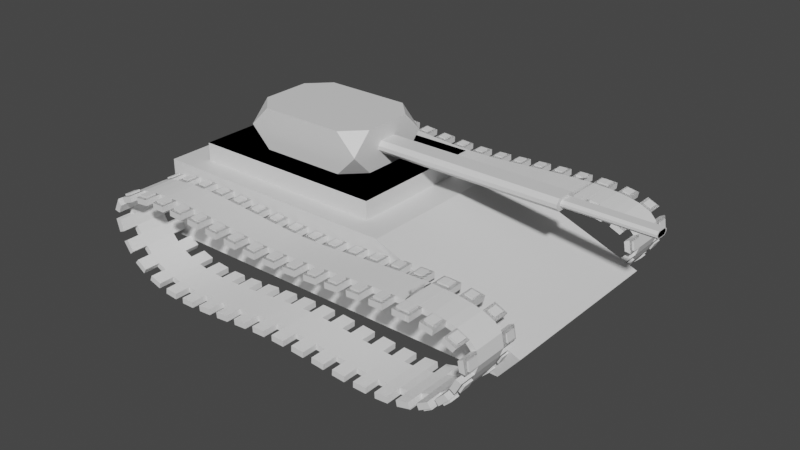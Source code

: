 # Source: tank.blend  (saved by Blender 3.5.10; exported with 4.5.12 LTS)
import bpy
from mathutils import Matrix  # noqa: F401  (used for matrix-valued properties, if any)

bpy.ops.wm.read_factory_settings(use_empty=True)
scene = bpy.context.scene
scene.name = 'Scene'

# ---- collections
col_collection = bpy.data.collections.new('Collection'); scene.collection.children.link(col_collection)

# ---- materials (node trees are filled in below, after node groups)
mat_material = bpy.data.materials.new('Material')
mat_material.alpha_threshold = 0.0
mat_material.use_transparent_shadow = False
mat_material.roughness = 0.5
mat_material.line_color = (0.0, 0.0, 0.0, 1.0)

# ---- material node trees
mat_material.use_nodes = True; mat_material.node_tree.nodes.clear()
_N = mat_material.node_tree.nodes; _L = mat_material.node_tree.links
n0 = _N.new('ShaderNodeOutputMaterial'); n0.name = 'Material Output'; n0.location = (300, 300)
n1 = _N.new('ShaderNodeBsdfPrincipled'); n1.name = 'Principled BSDF'; n1.location = (10, 300)
n1.distribution = 'GGX'
n1.subsurface_method = 'RANDOM_WALK_SKIN'
n1.inputs[3].default_value = 1.45
n1.inputs[27].default_value = (0.0, 0.0, 0.0, 1.0)
n1.inputs[28].default_value = 1.0
_L.new(n1.outputs[0], n0.inputs[0])
n0.is_active_output = True

# ---- world
world_world = bpy.data.worlds.new('World'); scene.world = world_world
world_world.use_nodes = True; world_world.node_tree.nodes.clear()
_N = world_world.node_tree.nodes; _L = world_world.node_tree.links
n0 = _N.new('ShaderNodeOutputWorld'); n0.name = 'World Output'; n0.location = (300, 300)
n1 = _N.new('ShaderNodeBackground'); n1.name = 'Background'; n1.location = (10, 300)
n1.inputs[0].default_value = (0.05088, 0.05088, 0.05088, 1.0)
_L.new(n1.outputs[0], n0.inputs[0])
n0.is_active_output = True
world_world.color = (0.05088, 0.05088, 0.05088)
world_world.use_sun_shadow = False
world_world.sun_shadow_jitter_overblur = 0.0

# ---- meshes
me_cube = bpy.data.meshes.new('Cube')
me_cube.from_pydata([(3.17, 2.247, 1.0), (3.17, 2.247, -1.0), (3.17, -2.247, 1.0), (3.17, -2.247, -1.0), (-3.17, 2.247, 1.0), (-3.17, 2.247, -1.0), (-3.17, -2.247, 1.0), (-3.17, -2.247, -1.0), (6.865, 2.131, -0.3093), (6.296, 2.247, -1.0), (6.865, -2.362, -0.3093), (6.296, -2.247, -1.0), (-2.457, -1.741, 1.0), (-2.457, 1.741, 1.0), (2.457, -1.741, 1.0), (2.457, 1.741, 1.0), (-2.457, 1.741, 1.448), (2.457, 1.741, 1.448), (-2.457, -1.741, 1.448), (2.457, -1.741, 1.448), (-2.457, 1.741, 1.448), (2.457, 1.741, 1.448), (-2.457, -1.741, 1.448), (2.457, -1.741, 1.448), (-2.457, 1.741, 1.448), (2.457, 1.741, 1.448), (-2.457, -1.741, 1.448), (2.457, -1.741, 1.448), (8.326, -0.1032, 2.024), (8.326, 0.1032, 2.024), (8.326, 0.1499, 1.977), (8.326, 0.1499, 1.934), (8.326, 0.1032, 1.888), (8.326, -0.1032, 1.888), (8.326, -0.1499, 1.934), (8.326, -0.1499, 1.977), (1.575, 0.3172, 1.91), (1.575, 0.2183, 1.811), (1.575, -0.3172, 1.91), (1.575, -0.2183, 1.811), (1.575, 0.3172, 2.001), (1.575, 0.2183, 2.1), (1.575, -0.3172, 2.001), (1.575, -0.2183, 2.1), (6.2, -0.3172, 2.001), (6.2, -0.3172, 1.91), (6.2, -0.2183, 1.811), (6.2, 0.2183, 1.811), (6.2, 0.3172, 1.91), (6.2, 0.3172, 2.001), (6.2, 0.2183, 2.1), (6.2, -0.2183, 2.1), (6.2, -0.1847, 1.982), (6.2, -0.1847, 1.929), (6.2, -0.1271, 1.872), (6.2, 0.1271, 1.872), (6.2, 0.1847, 1.929), (6.2, 0.1847, 1.982), (6.2, 0.1271, 2.04), (6.2, -0.1271, 2.04), (8.326, -0.1847, 1.982), (8.326, -0.1847, 1.929), (8.326, -0.1271, 1.872), (8.326, 0.1271, 1.872), (8.326, 0.1847, 1.929), (8.326, 0.1847, 1.982), (8.326, 0.1271, 2.04), (8.326, -0.1271, 2.04), (-1.073, 1.116, 1.448), (-1.575, 0.6141, 1.448), (-1.575, 1.116, 1.95), (1.575, 1.116, 1.95), (1.575, 0.6141, 1.448), (1.073, 1.116, 1.448), (-1.575, -0.6141, 1.448), (-1.073, -1.116, 1.448), (-1.575, -1.116, 1.95), (1.575, -1.116, 1.95), (1.073, -1.116, 1.448), (1.575, -0.6141, 1.448), (-1.575, 1.116, 1.962), (-1.575, 0.6141, 2.464), (-1.073, 1.116, 2.464), (1.073, 1.116, 2.464), (1.575, 0.6141, 2.464), (1.575, 1.116, 1.962), (-1.575, -1.116, 1.962), (-1.073, -1.116, 2.464), (-1.575, -0.6141, 2.464), (1.575, -0.6141, 2.464), (1.073, -1.116, 2.464), (1.575, -1.116, 1.962), (8.326, 0.1032, 2.024), (8.326, -0.1032, 2.024), (8.326, 0.1032, 1.888), (8.326, 0.1499, 1.934), (8.326, -0.1032, 1.888), (8.326, -0.1499, 1.934), (8.326, -0.1499, 1.977), (8.326, 0.1499, 1.977), (8.326, -0.1499, 1.934), (8.326, -0.1032, 1.888), (8.326, 0.1032, 1.888), (8.326, 0.1032, 2.024), (8.326, -0.1032, 2.024), (8.326, 0.1499, 1.934), (8.326, -0.1499, 1.977), (8.326, 0.1499, 1.977), (8.077, -0.1499, 1.934), (8.077, -0.1032, 1.888), (8.077, 0.1032, 1.888), (8.077, 0.1032, 2.024), (8.077, -0.1032, 2.024), (8.077, 0.1499, 1.934), (8.077, -0.1499, 1.977), (8.077, 0.1499, 1.977), (0.0, 1.0, 0.0), (-0.06279, 0.998, 0.0), (-0.1253, 0.9921, 0.0), (-0.1874, 0.9823, 0.0), (-0.2487, 0.9686, 0.0), (-0.309, 0.9511, 0.0), (-0.3681, 0.9298, 0.0), (-0.4258, 0.9048, 0.0), (-0.4818, 0.8763, 0.0), (-0.5358, 0.8443, 0.0), (-0.5878, 0.809, 0.0), (-0.6374, 0.7705, 0.0), (-0.6845, 0.729, 0.0), (-0.729, 0.6845, 0.0), (-0.7705, 0.6374, 0.0), (-0.809, 0.5878, 0.0), (-0.8443, 0.5358, 0.0), (-0.8763, 0.4818, 0.0), (-0.9048, 0.4258, 0.0), (-0.9298, 0.3681, 0.0), (-0.9511, 0.309, 0.0), (-0.9686, 0.2487, 0.0), (-0.9823, 0.1874, 0.0), (-0.9921, 0.1253, 0.0), (-0.998, 0.06279, 0.0), (-1.0, 0.0, 0.0), (-0.998, -0.06279, 0.0), (-0.9921, -0.1253, 0.0), (-0.9823, -0.1874, 0.0), (-0.9686, -0.2487, 0.0), (-0.9511, -0.309, 0.0), (-0.9298, -0.3681, 0.0), (-0.9048, -0.4258, 0.0), (-0.8763, -0.4818, 0.0), (-0.8443, -0.5358, 0.0), (-0.809, -0.5878, 0.0), (-0.7705, -0.6374, 0.0), (-0.729, -0.6845, 0.0), (-0.6845, -0.729, 0.0), (-0.6374, -0.7705, 0.0), (-0.5878, -0.809, 0.0), (-0.5358, -0.8443, 0.0), (-0.4818, -0.8763, 0.0), (-0.4258, -0.9048, 0.0), (-0.3681, -0.9298, 0.0), (-0.309, -0.9511, 0.0), (-0.2487, -0.9686, 0.0), (-0.1874, -0.9823, 0.0), (-0.1253, -0.9921, 0.0), (-0.06279, -0.998, 0.0), (0.0, -1.0, 0.0), (0.06279, -0.998, 0.0), (0.1253, -0.9921, 0.0), (0.1874, -0.9823, 0.0), (0.2487, -0.9686, 0.0), (0.309, -0.9511, 0.0), (0.3681, -0.9298, 0.0), (0.4258, -0.9048, 0.0), (0.4818, -0.8763, 0.0), (0.5358, -0.8443, 0.0), (0.5878, -0.809, 0.0), (0.6374, -0.7705, 0.0), (0.6845, -0.729, 0.0), (0.729, -0.6845, 0.0), (0.7705, -0.6374, 0.0), (0.809, -0.5878, 0.0), (0.8443, -0.5358, 0.0), (0.8763, -0.4818, 0.0), (0.9048, -0.4258, 0.0), (0.9298, -0.3681, 0.0), (0.9511, -0.309, 0.0), (0.9686, -0.2487, 0.0), (0.9823, -0.1874, 0.0), (0.9921, -0.1253, 0.0), (0.998, -0.06279, 0.0), (1.0, 0.0, 0.0), (0.998, 0.06279, 0.0), (0.9921, 0.1253, 0.0), (0.9823, 0.1874, 0.0), (0.9686, 0.2487, 0.0), (0.9511, 0.309, 0.0), (0.9298, 0.3681, 0.0), (0.9048, 0.4258, 0.0), (0.8763, 0.4818, 0.0), (0.8443, 0.5358, 0.0), (0.809, 0.5878, 0.0), (0.7705, 0.6374, 0.0), (0.729, 0.6845, 0.0), (0.6845, 0.729, 0.0), (0.6374, 0.7705, 0.0), (0.5878, 0.809, 0.0), (0.5358, 0.8443, 0.0), (0.4818, 0.8763, 0.0), (0.4258, 0.9048, 0.0), (0.3681, 0.9298, 0.0), (0.309, 0.9511, 0.0), (0.2487, 0.9686, 0.0), (0.1874, 0.9823, 0.0), (0.1253, 0.9921, 0.0), (0.06279, 0.998, 0.0), (0.0, 1.0, 0.0), (-0.06279, 0.998, 0.0), (-0.1253, 0.9921, 0.0), (-0.1874, 0.9823, 0.0), (-0.2487, 0.9686, 0.0), (-0.309, 0.9511, 0.0), (-0.3681, 0.9298, 0.0), (-0.4258, 0.9048, 0.0), (-0.4818, 0.8763, 0.0), (-0.5358, 0.8443, 0.0), (-0.5878, 0.809, 0.0), (-0.6374, 0.7705, 0.0), (-0.6845, 0.729, 0.0), (-0.729, 0.6845, 0.0), (-0.7705, 0.6374, 0.0), (-0.809, 0.5878, 0.0), (-0.8443, 0.5358, 0.0), (-0.8763, 0.4818, 0.0), (-0.9048, 0.4258, 0.0), (-0.9298, 0.3681, 0.0), (-0.9511, 0.309, 0.0), (-0.9686, 0.2487, 0.0), (-0.9823, 0.1874, 0.0), (-0.9921, 0.1253, 0.0), (-0.998, 0.06279, 0.0), (-1.0, 0.0, 0.0), (-0.998, -0.06279, 0.0), (-0.9921, -0.1253, 0.0), (-0.9823, -0.1874, 0.0), (-0.9686, -0.2487, 0.0), (-0.9511, -0.309, 0.0), (-0.9298, -0.3681, 0.0), (-0.9048, -0.4258, 0.0), (-0.8763, -0.4818, 0.0), (-0.8443, -0.5358, 0.0), (-0.809, -0.5878, 0.0), (-0.7705, -0.6374, 0.0), (-0.729, -0.6845, 0.0), (-0.6845, -0.729, 0.0), (-0.6374, -0.7705, 0.0), (-0.5878, -0.809, 0.0), (-0.5358, -0.8443, 0.0), (-0.4818, -0.8763, 0.0), (-0.4258, -0.9048, 0.0), (-0.3681, -0.9298, 0.0), (-0.309, -0.9511, 0.0), (-0.2487, -0.9686, 0.0), (-0.1874, -0.9823, 0.0), (-0.1253, -0.9921, 0.0), (-0.06279, -0.998, 0.0), (0.0, -1.0, 0.0), (0.06279, -0.998, 0.0), (0.1253, -0.9921, 0.0), (0.1874, -0.9823, 0.0), (0.2487, -0.9686, 0.0), (0.309, -0.9511, 0.0), (0.3681, -0.9298, 0.0), (0.4258, -0.9048, 0.0), (0.4818, -0.8763, 0.0), (0.5358, -0.8443, 0.0), (0.5878, -0.809, 0.0), (0.6374, -0.7705, 0.0), (0.6845, -0.729, 0.0), (0.729, -0.6845, 0.0), (0.7705, -0.6374, 0.0), (0.809, -0.5878, 0.0), (0.8443, -0.5358, 0.0), (0.8763, -0.4818, 0.0), (0.9048, -0.4258, 0.0), (0.9298, -0.3681, 0.0), (0.9511, -0.309, 0.0), (0.9686, -0.2487, 0.0), (0.9823, -0.1874, 0.0), (0.9921, -0.1253, 0.0), (0.998, -0.06279, 0.0), (1.0, 0.0, 0.0), (0.998, 0.06279, 0.0), (0.9921, 0.1253, 0.0), (0.9823, 0.1874, 0.0), (0.9686, 0.2487, 0.0), (0.9511, 0.309, 0.0), (0.9298, 0.3681, 0.0), (0.9048, 0.4258, 0.0), (0.8763, 0.4818, 0.0), (0.8443, 0.5358, 0.0), (0.809, 0.5878, 0.0), (0.7705, 0.6374, 0.0), (0.729, 0.6845, 0.0), (0.6845, 0.729, 0.0), (0.6374, 0.7705, 0.0), (0.5878, 0.809, 0.0), (0.5358, 0.8443, 0.0), (0.4818, 0.8763, 0.0), (0.4258, 0.9048, 0.0), (0.3681, 0.9298, 0.0), (0.309, 0.9511, 0.0), (0.2487, 0.9686, 0.0), (0.1874, 0.9823, 0.0), (0.1253, 0.9921, 0.0), (0.06279, 0.998, 0.0), (0.0, 1.0, 0.0), (-0.06279, 0.998, 0.0), (-0.1253, 0.9921, 0.0), (-0.1874, 0.9823, 0.0), (-0.2487, 0.9686, 0.0), (-0.309, 0.9511, 0.0), (-0.3681, 0.9298, 0.0), (-0.4258, 0.9048, 0.0), (-0.4818, 0.8763, 0.0), (-0.5358, 0.8443, 0.0), (-0.5878, 0.809, 0.0), (-0.6374, 0.7705, 0.0), (-0.6845, 0.729, 0.0), (-0.729, 0.6845, 0.0), (-0.7705, 0.6374, 0.0), (-0.809, 0.5878, 0.0), (-0.8443, 0.5358, 0.0), (-0.8763, 0.4818, 0.0), (-0.9048, 0.4258, 0.0), (-0.9298, 0.3681, 0.0), (-0.9511, 0.309, 0.0), (-0.9686, 0.2487, 0.0), (-0.9823, 0.1874, 0.0), (-0.9921, 0.1253, 0.0), (-0.998, 0.06279, 0.0), (-1.0, 0.0, 0.0), (-0.998, -0.06279, 0.0), (-0.9921, -0.1253, 0.0), (-0.9823, -0.1874, 0.0), (-0.9686, -0.2487, 0.0), (-0.9511, -0.309, 0.0), (-0.9298, -0.3681, 0.0), (-0.9048, -0.4258, 0.0), (-0.8763, -0.4818, 0.0), (-0.8443, -0.5358, 0.0), (-0.809, -0.5878, 0.0), (-0.7705, -0.6374, 0.0), (-0.729, -0.6845, 0.0), (-0.6845, -0.729, 0.0), (-0.6374, -0.7705, 0.0), (-0.5878, -0.809, 0.0), (-0.5358, -0.8443, 0.0), (-0.4818, -0.8763, 0.0), (-0.4258, -0.9048, 0.0), (-0.3681, -0.9298, 0.0), (-0.309, -0.9511, 0.0), (-0.2487, -0.9686, 0.0), (-0.1874, -0.9823, 0.0), (-0.1253, -0.9921, 0.0), (-0.06279, -0.998, 0.0), (0.0, -1.0, 0.0), (0.06279, -0.998, 0.0), (0.1253, -0.9921, 0.0), (0.1874, -0.9823, 0.0), (0.2487, -0.9686, 0.0), (0.309, -0.9511, 0.0), (0.3681, -0.9298, 0.0), (0.4258, -0.9048, 0.0), (0.4818, -0.8763, 0.0), (0.5358, -0.8443, 0.0), (0.5878, -0.809, 0.0), (0.6374, -0.7705, 0.0), (0.6845, -0.729, 0.0), (0.729, -0.6845, 0.0), (0.7705, -0.6374, 0.0), (0.809, -0.5878, 0.0), (0.8443, -0.5358, 0.0), (0.8763, -0.4818, 0.0), (0.9048, -0.4258, 0.0), (0.9298, -0.3681, 0.0), (0.9511, -0.309, 0.0), (0.9686, -0.2487, 0.0), (0.9823, -0.1874, 0.0), (0.9921, -0.1253, 0.0), (0.998, -0.06279, 0.0), (1.0, 0.0, 0.0), (0.998, 0.06279, 0.0), (0.9921, 0.1253, 0.0), (0.9823, 0.1874, 0.0), (0.9686, 0.2487, 0.0), (0.9511, 0.309, 0.0), (0.9298, 0.3681, 0.0), (0.9048, 0.4258, 0.0), (0.8763, 0.4818, 0.0), (0.8443, 0.5358, 0.0), (0.809, 0.5878, 0.0), (0.7705, 0.6374, 0.0), (0.729, 0.6845, 0.0), (0.6845, 0.729, 0.0), (0.6374, 0.7705, 0.0), (0.5878, 0.809, 0.0), (0.5358, 0.8443, 0.0), (0.4818, 0.8763, 0.0), (0.4258, 0.9048, 0.0), (0.3681, 0.9298, 0.0), (0.309, 0.9511, 0.0), (0.2487, 0.9686, 0.0), (0.1874, 0.9823, 0.0), (0.1253, 0.9921, 0.0), (0.06279, 0.998, 0.0), (-1.0, -1.0, 0.0), (1.0, -1.0, 0.0), (-1.0, 1.0, 0.0), (1.0, 1.0, 0.0)], [(117, 116), (118, 117), (119, 118), (120, 119), (121, 120), (122, 121), (123, 122), (124, 123), (125, 124), (126, 125), (127, 126), (128, 127), (129, 128), (130, 129), (131, 130), (132, 131), (133, 132), (134, 133), (135, 134), (136, 135), (137, 136), (138, 137), (139, 138), (140, 139), (141, 140), (142, 141), (143, 142), (144, 143), (145, 144), (146, 145), (147, 146), (148, 147), (149, 148), (150, 149), (151, 150), (152, 151), (153, 152), (154, 153), (155, 154), (156, 155), (157, 156), (158, 157), (159, 158), (160, 159), (161, 160), (162, 161), (163, 162), (164, 163), (165, 164), (166, 165), (167, 166), (168, 167), (169, 168), (170, 169), (171, 170), (172, 171), (173, 172), (174, 173), (175, 174), (176, 175), (177, 176), (178, 177), (179, 178), (180, 179), (181, 180), (182, 181), (183, 182), (184, 183), (185, 184), (186, 185), (187, 186), (188, 187), (189, 188), (190, 189), (191, 190), (192, 191), (193, 192), (194, 193), (195, 194), (196, 195), (197, 196), (198, 197), (199, 198), (200, 199), (201, 200), (202, 201), (203, 202), (204, 203), (205, 204), (206, 205), (207, 206), (208, 207), (209, 208), (210, 209), (211, 210), (212, 211), (213, 212), (214, 213), (215, 214), (116, 215), (217, 216), (218, 217), (219, 218), (220, 219), (221, 220), (222, 221), (223, 222), (224, 223), (225, 224), (226, 225), (227, 226), (228, 227), (229, 228), (230, 229), (231, 230), (232, 231), (233, 232), (234, 233), (235, 234), (236, 235), (237, 236), (238, 237), (239, 238), (240, 239), (241, 240), (242, 241), (243, 242), (244, 243), (245, 244), (246, 245), (247, 246), (248, 247), (249, 248), (250, 249), (251, 250), (252, 251), (253, 252), (254, 253), (255, 254), (256, 255), (257, 256), (258, 257), (259, 258), (260, 259), (261, 260), (262, 261), (263, 262), (264, 263), (265, 264), (266, 265), (267, 266), (268, 267), (269, 268), (270, 269), (271, 270), (272, 271), (273, 272), (274, 273), (275, 274), (276, 275), (277, 276), (278, 277), (279, 278), (280, 279), (281, 280), (282, 281), (283, 282), (284, 283), (285, 284), (286, 285), (287, 286), (288, 287), (289, 288), (290, 289), (291, 290), (292, 291), (293, 292), (294, 293), (295, 294), (296, 295), (297, 296), (298, 297), (299, 298), (300, 299), (301, 300), (302, 301), (303, 302), (304, 303), (305, 304), (306, 305), (307, 306), (308, 307), (309, 308), (310, 309), (311, 310), (312, 311), (313, 312), (314, 313), (315, 314), (216, 315), (317, 316), (318, 317), (319, 318), (320, 319), (321, 320), (322, 321), (323, 322), (324, 323), (325, 324), (326, 325), (327, 326), (328, 327), (329, 328), (330, 329), (331, 330), (332, 331), (333, 332), (334, 333), (335, 334), (336, 335), (337, 336), (338, 337), (339, 338), (340, 339), (341, 340), (342, 341), (343, 342), (344, 343), (345, 344), (346, 345), (347, 346), (348, 347), (349, 348), (350, 349), (351, 350), (352, 351), (353, 352), (354, 353), (355, 354), (356, 355), (357, 356), (358, 357), (359, 358), (360, 359), (361, 360), (362, 361), (363, 362), (364, 363), (365, 364), (366, 365), (367, 366), (368, 367), (369, 368), (370, 369), (371, 370), (372, 371), (373, 372), (374, 373), (375, 374), (376, 375), (377, 376), (378, 377), (379, 378), (380, 379), (381, 380), (382, 381), (383, 382), (384, 383), (385, 384), (386, 385), (387, 386), (388, 387), (389, 388), (390, 389), (391, 390), (392, 391), (393, 392), (394, 393), (395, 394), (396, 395), (397, 396), (398, 397), (399, 398), (400, 399), (401, 400), (402, 401), (403, 402), (404, 403), (405, 404), (406, 405), (407, 406), (408, 407), (409, 408), (410, 409), (411, 410), (412, 411), (413, 412), (414, 413), (415, 414), (316, 415)], [(0, 4, 6, 2), (3, 2, 6, 7), (7, 6, 4, 5), (5, 1, 3, 7), (2, 3, 11, 10), (5, 4, 0, 1), (9, 8, 10, 11), (1, 0, 8, 9), (3, 1, 9, 11), (0, 2, 10, 8), (12, 13, 15, 14), (19, 17, 21, 23), (12, 14, 19, 18), (13, 12, 18, 16), (14, 15, 17, 19), (15, 13, 16, 17), (22, 23, 21, 20), (17, 16, 20, 21), (18, 19, 23, 22), (16, 18, 22, 20), (26, 27, 25, 24), (70, 69, 74, 76, 86, 88, 81, 80), (34, 35, 28, 29, 30, 31, 32, 33), (76, 75, 78, 77, 91, 90, 87, 86), (75, 74, 69, 68, 73, 72, 79, 78), (88, 87, 90, 89, 84, 83, 82, 81), (77, 79, 72, 71, 85, 84, 89, 91), (38, 42, 43, 41, 40, 36, 37, 39), (45, 46, 47, 48, 49, 50, 51, 44), (40, 41, 50, 49), (37, 36, 48, 47), (38, 39, 46, 45), (41, 43, 51, 50), (36, 40, 49, 48), (39, 37, 47, 46), (42, 38, 45, 44), (43, 42, 44, 51), (53, 52, 59, 58, 57, 56, 55, 54), (61, 62, 63, 64, 65, 66, 67, 60), (55, 56, 64, 63), (53, 54, 62, 61), (58, 59, 67, 66), (56, 57, 65, 64), (54, 55, 63, 62), (52, 53, 61, 60), (59, 52, 60, 67), (57, 58, 66, 65), (68, 69, 70), (71, 72, 73), (74, 75, 76), (77, 78, 79), (80, 81, 82), (83, 84, 85), (86, 87, 88), (89, 90, 91), (71, 73, 68, 70, 80, 82, 83, 85), (98, 97, 100, 106), (28, 35, 98, 93), (34, 33, 96, 97), (32, 31, 95, 94), (30, 29, 92, 99), (31, 30, 99, 95), (35, 34, 97, 98), (33, 32, 94, 96), (29, 28, 93, 92), (105, 107, 115, 113), (92, 93, 104, 103), (99, 92, 103, 107), (97, 96, 101, 100), (93, 98, 106, 104), (96, 94, 102, 101), (95, 99, 107, 105), (94, 95, 105, 102), (108, 109, 110, 113, 115, 111, 112, 114), (106, 100, 108, 114), (103, 104, 112, 111), (100, 101, 109, 108), (107, 103, 111, 115), (104, 106, 114, 112), (102, 105, 113, 110), (101, 102, 110, 109), (416, 417, 419, 418)])
_uv = me_cube.uv_layers.new(name='UVMap')
_uv.uv.foreach_set('vector', [0.625, 0.5, 0.875, 0.5, 0.875, 0.75, 0.625, 0.75, 0.375, 0.75, 0.625, 0.75, 0.625, 1.0, 0.375, 1.0, 0.375, 0.0, 0.625, 0.0, 0.625, 0.25, 0.375, 0.25, 0.125, 0.5, 0.375, 0.5, 0.375, 0.75, 0.125, 0.75, 0.625, 0.75, 0.375, 0.75, 0.375, 0.75, 0.625, 0.75, 0.375, 0.25, 0.625, 0.25, 0.625, 0.5, 0.375, 0.5, 0.375, 0.5, 0.625, 0.5, 0.625, 0.75, 0.375, 0.75, 0.375, 0.5, 0.625, 0.5, 0.625, 0.5, 0.375, 0.5, 0.375, 0.75, 0.375, 0.5, 0.375, 0.5, 0.375, 0.75, 0.625, 0.5, 0.625, 0.75, 0.625, 0.75, 0.625, 0.5, 0.625, 0.5, 0.625, 0.75, 0.875, 0.75, 0.875, 0.5, 0.875, 0.5, 0.875, 0.75, 0.875, 0.75, 0.875, 0.5, 0.625, 0.5, 0.875, 0.5, 0.875, 0.5, 0.625, 0.5, 0.625, 0.75, 0.625, 0.5, 0.625, 0.5, 0.625, 0.75, 0.875, 0.5, 0.875, 0.75, 0.875, 0.75, 0.875, 0.5, 0.875, 0.75, 0.625, 0.75, 0.625, 0.75, 0.875, 0.75, 0.625, 0.5, 0.875, 0.5, 0.875, 0.75, 0.625, 0.75, 0.875, 0.75, 0.625, 0.75, 0.625, 0.75, 0.875, 0.75, 0.625, 0.5, 0.875, 0.5, 0.875, 0.5, 0.625, 0.5, 0.625, 0.75, 0.625, 0.5, 0.625, 0.5, 0.625, 0.75, 0.625, 0.5, 0.875, 0.5, 0.875, 0.75, 0.625, 0.75, 0.625, 0.75, 0.625, 0.6938, 0.625, 0.5562, 0.625, 0.5, 0.625, 0.5, 0.625, 0.5562, 0.625, 0.6938, 0.625, 0.75, 0.875, 0.5, 0.875, 0.5, 0.875, 0.539, 0.875, 0.711, 0.875, 0.75, 0.875, 0.75, 0.875, 0.711, 0.875, 0.539, 0.625, 0.5, 0.6648, 0.5, 0.8352, 0.5, 0.875, 0.5, 0.875, 0.5, 0.8352, 0.5, 0.6648, 0.5, 0.625, 0.5, 0.6648, 0.5, 0.625, 0.5562, 0.625, 0.6938, 0.6648, 0.75, 0.8352, 0.75, 0.875, 0.6938, 0.875, 0.5562, 0.8352, 0.5, 0.625, 0.5562, 0.6648, 0.5, 0.8352, 0.5, 0.875, 0.5562, 0.875, 0.6938, 0.8352, 0.75, 0.6648, 0.75, 0.625, 0.6938, 0.875, 0.5, 0.875, 0.5562, 0.875, 0.6938, 0.875, 0.75, 0.875, 0.75, 0.875, 0.6938, 0.875, 0.5562, 0.875, 0.5, 0.875, 0.5, 0.875, 0.5, 0.875, 0.539, 0.875, 0.711, 0.875, 0.75, 0.875, 0.75, 0.875, 0.711, 0.875, 0.539, 0.875, 0.5, 0.875, 0.539, 0.875, 0.711, 0.875, 0.75, 0.875, 0.75, 0.875, 0.711, 0.875, 0.539, 0.875, 0.5, 0.875, 0.75, 0.875, 0.711, 0.875, 0.711, 0.875, 0.75, 0.875, 0.711, 0.875, 0.75, 0.875, 0.75, 0.875, 0.711, 0.875, 0.5, 0.875, 0.539, 0.875, 0.539, 0.875, 0.5, 0.875, 0.711, 0.875, 0.539, 0.875, 0.539, 0.875, 0.711, 0.875, 0.75, 0.875, 0.75, 0.875, 0.75, 0.875, 0.75, 0.875, 0.539, 0.875, 0.711, 0.875, 0.711, 0.875, 0.539, 0.875, 0.5, 0.875, 0.5, 0.875, 0.5, 0.875, 0.5, 0.875, 0.539, 0.875, 0.5, 0.875, 0.5, 0.875, 0.539, 0.875, 0.5, 0.875, 0.5, 0.875, 0.539, 0.875, 0.711, 0.875, 0.75, 0.875, 0.75, 0.875, 0.711, 0.875, 0.539, 0.875, 0.5, 0.875, 0.539, 0.875, 0.711, 0.875, 0.75, 0.875, 0.75, 0.875, 0.711, 0.875, 0.539, 0.875, 0.5, 0.875, 0.711, 0.875, 0.75, 0.875, 0.75, 0.875, 0.711, 0.875, 0.5, 0.875, 0.539, 0.875, 0.539, 0.875, 0.5, 0.875, 0.711, 0.875, 0.539, 0.875, 0.539, 0.875, 0.711, 0.875, 0.75, 0.875, 0.75, 0.875, 0.75, 0.875, 0.75, 0.875, 0.539, 0.875, 0.711, 0.875, 0.711, 0.875, 0.539, 0.875, 0.5, 0.875, 0.5, 0.875, 0.5, 0.875, 0.5, 0.875, 0.539, 0.875, 0.5, 0.875, 0.5, 0.875, 0.539, 0.875, 0.75, 0.875, 0.711, 0.875, 0.711, 0.875, 0.75, 0.6648, 0.75, 0.625, 0.6938, 0.625, 0.75, 0.875, 0.75, 0.875, 0.6938, 0.8352, 0.75, 0.625, 0.5562, 0.6648, 0.5, 0.625, 0.5, 0.875, 0.5, 0.8352, 0.5, 0.875, 0.5562, 0.625, 0.75, 0.625, 0.6938, 0.6648, 0.75, 0.8352, 0.75, 0.875, 0.6938, 0.875, 0.75, 0.625, 0.5, 0.6648, 0.5, 0.625, 0.5562, 0.875, 0.5562, 0.8352, 0.5, 0.875, 0.5, 0.875, 0.75, 0.8352, 0.75, 0.6648, 0.75, 0.625, 0.75, 0.625, 0.75, 0.6648, 0.75, 0.8352, 0.75, 0.875, 0.75, 0.875, 0.5, 0.875, 0.5, 0.875, 0.5, 0.875, 0.5, 0.875, 0.539, 0.875, 0.5, 0.875, 0.5, 0.875, 0.539, 0.875, 0.5, 0.875, 0.539, 0.875, 0.539, 0.875, 0.5, 0.875, 0.711, 0.875, 0.75, 0.875, 0.75, 0.875, 0.711, 0.875, 0.75, 0.875, 0.711, 0.875, 0.711, 0.875, 0.75, 0.875, 0.75, 0.875, 0.75, 0.875, 0.75, 0.875, 0.75, 0.875, 0.5, 0.875, 0.5, 0.875, 0.5, 0.875, 0.5, 0.875, 0.539, 0.875, 0.711, 0.875, 0.711, 0.875, 0.539, 0.875, 0.711, 0.875, 0.539, 0.875, 0.539, 0.875, 0.711, 0.875, 0.75, 0.875, 0.75, 0.875, 0.75, 0.875, 0.75, 0.875, 0.711, 0.875, 0.539, 0.875, 0.539, 0.875, 0.711, 0.875, 0.75, 0.875, 0.711, 0.875, 0.711, 0.875, 0.75, 0.875, 0.5, 0.875, 0.539, 0.875, 0.539, 0.875, 0.5, 0.875, 0.539, 0.875, 0.5, 0.875, 0.5, 0.875, 0.539, 0.875, 0.539, 0.875, 0.711, 0.875, 0.711, 0.875, 0.539, 0.875, 0.75, 0.875, 0.75, 0.875, 0.75, 0.875, 0.75, 0.875, 0.711, 0.875, 0.75, 0.875, 0.75, 0.875, 0.711, 0.875, 0.5, 0.875, 0.539, 0.875, 0.711, 0.875, 0.75, 0.875, 0.75, 0.875, 0.711, 0.875, 0.539, 0.875, 0.5, 0.875, 0.5, 0.875, 0.5, 0.875, 0.5, 0.875, 0.5, 0.875, 0.711, 0.875, 0.539, 0.875, 0.539, 0.875, 0.711, 0.875, 0.5, 0.875, 0.539, 0.875, 0.539, 0.875, 0.5, 0.875, 0.75, 0.875, 0.711, 0.875, 0.711, 0.875, 0.75, 0.875, 0.539, 0.875, 0.5, 0.875, 0.5, 0.875, 0.539, 0.875, 0.711, 0.875, 0.75, 0.875, 0.75, 0.875, 0.711, 0.875, 0.539, 0.875, 0.711, 0.875, 0.711, 0.875, 0.539, 0.0, 0.0, 1.0, 0.0, 1.0, 1.0, 0.0, 1.0])
me_cube.materials.append(mat_material)
me_cube.use_mirror_vertex_groups = False
me_cube.update()
me_cube_001 = bpy.data.meshes.new('Cube.001')
me_cube_001.from_pydata([(-1.0, -1.0, -1.0), (-1.0, -1.0, 1.0), (-1.0, 1.0, -1.0), (-1.0, 1.0, 1.0), (1.0, -1.0, -1.0), (1.0, -1.0, 1.0), (1.0, 1.0, -1.0), (1.0, 1.0, 1.0), (-1.0, 0.5, -1.0), (-1.0, 0.0, -1.0), (-1.0, -0.5, -1.0), (-1.0, -0.5, 1.0), (-1.0, 0.0, 1.0), (-1.0, 0.5, 1.0), (1.0, -0.5, -1.0), (1.0, 0.0, -1.0), (1.0, 0.5, -1.0), (1.0, 0.5, 1.0), (1.0, 0.0, 1.0), (1.0, -0.5, 1.0), (-2.455, 0.5, -1.0), (-2.455, 0.0, -1.0), (-2.455, -0.5, -1.0), (-2.455, -0.5, 1.0), (-2.455, 0.0, 1.0), (-2.455, 0.5, 1.0), (-2.455, 0.5, -1.0), (-2.455, 0.0, -1.0), (-2.455, 0.0, 1.0), (-2.455, 0.5, 1.0), (-1.0, -1.0, 1.0), (-1.0, 1.0, 1.0), (1.0, -1.0, 1.0), (1.0, 1.0, 1.0), (-1.0, -0.5, 1.0), (-1.0, 0.5, 1.0), (1.0, 0.5, 1.0), (1.0, -0.5, 1.0), (-1.0, -1.0, 1.0), (-1.0, 1.0, 1.0), (1.0, -1.0, 1.0), (1.0, 1.0, 1.0), (-1.0, -0.5, 1.0), (-1.0, 0.5, 1.0), (1.0, 0.5, 1.0), (1.0, -0.5, 1.0), (-1.0, 1.0, 1.0), (1.0, 1.0, 1.0), (-1.0, 0.5, 1.0), (1.0, 0.5, 1.0), (-1.0, 1.0, 1.0), (1.0, 1.0, 1.0), (-1.0, 0.5, 1.0), (1.0, 0.5, 1.0), (-1.0, -1.0, 1.0), (1.0, -1.0, 1.0), (-1.0, -0.5, 1.0), (1.0, -0.5, 1.0), (-1.0, 1.0, 1.0), (1.0, 1.0, 1.0), (-1.0, 0.5, 1.0), (1.0, 0.5, 1.0), (-0.5896, 0.8974, 1.0), (0.5896, 0.8974, 1.0), (-0.5896, 0.6026, 1.0), (0.5896, 0.6026, 1.0), (-0.6557, -0.9139, 1.0), (0.6557, -0.9139, 1.0), (-0.6557, -0.5861, 1.0), (0.6557, -0.5861, 1.0), (-0.5896, 0.6026, 1.5), (-0.5896, 0.8974, 1.5), (0.5896, 0.8974, 1.5), (0.5896, 0.6026, 1.5), (0.6557, -0.5861, 1.695), (0.6557, -0.9139, 1.695), (-0.6557, -0.9139, 1.695), (-0.6557, -0.5861, 1.695)], [], [(8, 13, 3, 2), (2, 3, 7, 6), (14, 19, 5, 4), (4, 5, 1, 0), (10, 14, 4, 0), (19, 11, 1, 5), (7, 3, 13, 17), (17, 13, 12, 18), (18, 12, 11, 19), (2, 6, 16, 8), (8, 16, 15, 9), (9, 15, 14, 10), (6, 7, 17, 16), (16, 17, 18, 15), (15, 18, 19, 14), (0, 1, 11, 10), (8, 9, 21, 20), (13, 8, 20, 25), (22, 23, 24, 21), (25, 20, 26, 29), (10, 11, 23, 22), (11, 12, 24, 23), (9, 10, 22, 21), (12, 13, 25, 24), (27, 28, 29, 26), (20, 21, 27, 26), (21, 24, 28, 27), (24, 25, 29, 28), (37, 34, 30, 32), (33, 31, 35, 36), (45, 42, 38, 40), (41, 39, 43, 44), (47, 46, 48, 49), (51, 50, 52, 53), (57, 56, 54, 55), (59, 58, 60, 61), (63, 65, 64, 62), (69, 67, 66, 68), (72, 71, 70, 73), (65, 63, 72, 73), (62, 64, 70, 71), (64, 65, 73, 70), (63, 62, 71, 72), (74, 77, 76, 75), (69, 68, 77, 74), (66, 67, 75, 76), (68, 66, 76, 77), (67, 69, 74, 75)])
_uv = me_cube_001.uv_layers.new(name='UVMap')
_uv.uv.foreach_set('vector', [0.375, 0.1875, 0.625, 0.1875, 0.625, 0.25, 0.375, 0.25, 0.375, 0.25, 0.625, 0.25, 0.625, 0.5, 0.375, 0.5, 0.375, 0.6875, 0.625, 0.6875, 0.625, 0.75, 0.375, 0.75, 0.375, 0.75, 0.625, 0.75, 0.625, 1.0, 0.375, 1.0, 0.125, 0.6875, 0.375, 0.6875, 0.375, 0.75, 0.125, 0.75, 0.625, 0.6875, 0.875, 0.6875, 0.875, 0.75, 0.625, 0.75, 0.625, 0.5, 0.875, 0.5, 0.875, 0.5625, 0.625, 0.5625, 0.625, 0.5625, 0.875, 0.5625, 0.875, 0.625, 0.625, 0.625, 0.625, 0.625, 0.875, 0.625, 0.875, 0.6875, 0.625, 0.6875, 0.125, 0.5, 0.375, 0.5, 0.375, 0.5625, 0.125, 0.5625, 0.125, 0.5625, 0.375, 0.5625, 0.375, 0.625, 0.125, 0.625, 0.125, 0.625, 0.375, 0.625, 0.375, 0.6875, 0.125, 0.6875, 0.375, 0.5, 0.625, 0.5, 0.625, 0.5625, 0.375, 0.5625, 0.375, 0.5625, 0.625, 0.5625, 0.625, 0.625, 0.375, 0.625, 0.375, 0.625, 0.625, 0.625, 0.625, 0.6875, 0.375, 0.6875, 0.375, 0.0, 0.625, 0.0, 0.625, 0.0625, 0.375, 0.0625, 0.125, 0.5625, 0.125, 0.625, 0.125, 0.625, 0.125, 0.5625, 0.625, 0.1875, 0.375, 0.1875, 0.375, 0.1875, 0.625, 0.1875, 0.375, 0.0625, 0.625, 0.0625, 0.625, 0.125, 0.375, 0.125, 0.625, 0.1875, 0.375, 0.1875, 0.375, 0.1875, 0.625, 0.1875, 0.375, 0.0625, 0.625, 0.0625, 0.625, 0.0625, 0.375, 0.0625, 0.875, 0.6875, 0.875, 0.625, 0.875, 0.625, 0.875, 0.6875, 0.125, 0.625, 0.125, 0.6875, 0.125, 0.6875, 0.125, 0.625, 0.875, 0.625, 0.875, 0.5625, 0.875, 0.5625, 0.875, 0.625, 0.375, 0.125, 0.625, 0.125, 0.625, 0.1875, 0.375, 0.1875, 0.125, 0.5625, 0.125, 0.625, 0.125, 0.625, 0.125, 0.5625, 0.375, 0.125, 0.625, 0.125, 0.625, 0.125, 0.375, 0.125, 0.875, 0.625, 0.875, 0.5625, 0.875, 0.5625, 0.875, 0.625, 0.625, 0.6875, 0.875, 0.6875, 0.875, 0.75, 0.625, 0.75, 0.625, 0.5, 0.875, 0.5, 0.875, 0.5625, 0.625, 0.5625, 0.625, 0.6875, 0.875, 0.6875, 0.875, 0.75, 0.625, 0.75, 0.625, 0.5, 0.875, 0.5, 0.875, 0.5625, 0.625, 0.5625, 0.625, 0.5, 0.875, 0.5, 0.875, 0.5625, 0.625, 0.5625, 0.625, 0.5, 0.875, 0.5, 0.875, 0.5625, 0.625, 0.5625, 0.625, 0.6875, 0.875, 0.6875, 0.875, 0.75, 0.625, 0.75, 0.625, 0.5, 0.875, 0.5, 0.875, 0.5625, 0.625, 0.5625, 0.625, 0.5, 0.625, 0.5625, 0.875, 0.5625, 0.875, 0.5, 0.625, 0.6875, 0.625, 0.75, 0.875, 0.75, 0.875, 0.6875, 0.625, 0.5, 0.875, 0.5, 0.875, 0.5625, 0.625, 0.5625, 0.625, 0.5625, 0.625, 0.5, 0.625, 0.5, 0.625, 0.5625, 0.875, 0.5, 0.875, 0.5625, 0.875, 0.5625, 0.875, 0.5, 0.875, 0.5625, 0.625, 0.5625, 0.625, 0.5625, 0.875, 0.5625, 0.625, 0.5, 0.875, 0.5, 0.875, 0.5, 0.625, 0.5, 0.625, 0.6875, 0.875, 0.6875, 0.875, 0.75, 0.625, 0.75, 0.625, 0.6875, 0.875, 0.6875, 0.875, 0.6875, 0.625, 0.6875, 0.875, 0.75, 0.625, 0.75, 0.625, 0.75, 0.875, 0.75, 0.875, 0.6875, 0.875, 0.75, 0.875, 0.75, 0.875, 0.6875, 0.625, 0.75, 0.625, 0.6875, 0.625, 0.6875, 0.625, 0.75])
me_cube_001.update()
me_cube_002 = bpy.data.meshes.new('Cube.002')
me_cube_002.from_pydata([(-1.0, -1.0, -1.0), (-1.0, -1.0, 1.0), (-1.0, 1.0, -1.0), (-1.0, 1.0, 1.0), (1.0, -1.0, -1.0), (1.0, -1.0, 1.0), (1.0, 1.0, -1.0), (1.0, 1.0, 1.0), (-1.0, 0.5, -1.0), (-1.0, 0.0, -1.0), (-1.0, -0.5, -1.0), (-1.0, -0.5, 1.0), (-1.0, 0.0, 1.0), (-1.0, 0.5, 1.0), (1.0, -0.5, -1.0), (1.0, 0.0, -1.0), (1.0, 0.5, -1.0), (1.0, 0.5, 1.0), (1.0, 0.0, 1.0), (1.0, -0.5, 1.0), (-2.455, 0.5, -1.0), (-2.455, 0.0, -1.0), (-2.455, -0.5, -1.0), (-2.455, -0.5, 1.0), (-2.455, 0.0, 1.0), (-2.455, 0.5, 1.0), (-2.455, 0.5, -1.0), (-2.455, 0.0, -1.0), (-2.455, 0.0, 1.0), (-2.455, 0.5, 1.0), (-1.0, -1.0, 1.0), (-1.0, 1.0, 1.0), (1.0, -1.0, 1.0), (1.0, 1.0, 1.0), (-1.0, -0.5, 1.0), (-1.0, 0.5, 1.0), (1.0, 0.5, 1.0), (1.0, -0.5, 1.0), (-1.0, -1.0, 1.0), (-1.0, 1.0, 1.0), (1.0, -1.0, 1.0), (1.0, 1.0, 1.0), (-1.0, -0.5, 1.0), (-1.0, 0.5, 1.0), (1.0, 0.5, 1.0), (1.0, -0.5, 1.0), (-1.0, 1.0, 1.0), (1.0, 1.0, 1.0), (-1.0, 0.5, 1.0), (1.0, 0.5, 1.0), (-1.0, 1.0, 1.0), (1.0, 1.0, 1.0), (-1.0, 0.5, 1.0), (1.0, 0.5, 1.0), (-1.0, -1.0, 1.0), (1.0, -1.0, 1.0), (-1.0, -0.5, 1.0), (1.0, -0.5, 1.0), (-1.0, 1.0, 1.0), (1.0, 1.0, 1.0), (-1.0, 0.5, 1.0), (1.0, 0.5, 1.0), (-0.5896, 0.8974, 1.0), (0.5896, 0.8974, 1.0), (-0.5896, 0.6026, 1.0), (0.5896, 0.6026, 1.0), (-0.6557, -0.9139, 1.0), (0.6557, -0.9139, 1.0), (-0.6557, -0.5861, 1.0), (0.6557, -0.5861, 1.0), (-0.5896, 0.6026, 1.5), (-0.5896, 0.8974, 1.5), (0.5896, 0.8974, 1.5), (0.5896, 0.6026, 1.5), (0.6557, -0.5861, 1.695), (0.6557, -0.9139, 1.695), (-0.6557, -0.9139, 1.695), (-0.6557, -0.5861, 1.695)], [], [(8, 13, 3, 2), (2, 3, 7, 6), (14, 19, 5, 4), (4, 5, 1, 0), (10, 14, 4, 0), (19, 11, 1, 5), (7, 3, 13, 17), (17, 13, 12, 18), (18, 12, 11, 19), (2, 6, 16, 8), (8, 16, 15, 9), (9, 15, 14, 10), (6, 7, 17, 16), (16, 17, 18, 15), (15, 18, 19, 14), (0, 1, 11, 10), (8, 9, 21, 20), (13, 8, 20, 25), (22, 23, 24, 21), (25, 20, 26, 29), (10, 11, 23, 22), (11, 12, 24, 23), (9, 10, 22, 21), (12, 13, 25, 24), (27, 28, 29, 26), (20, 21, 27, 26), (21, 24, 28, 27), (24, 25, 29, 28), (37, 34, 30, 32), (33, 31, 35, 36), (45, 42, 38, 40), (41, 39, 43, 44), (47, 46, 48, 49), (51, 50, 52, 53), (57, 56, 54, 55), (59, 58, 60, 61), (63, 65, 64, 62), (69, 67, 66, 68), (72, 71, 70, 73), (65, 63, 72, 73), (62, 64, 70, 71), (64, 65, 73, 70), (63, 62, 71, 72), (74, 77, 76, 75), (69, 68, 77, 74), (66, 67, 75, 76), (68, 66, 76, 77), (67, 69, 74, 75)])
_uv = me_cube_002.uv_layers.new(name='UVMap')
_uv.uv.foreach_set('vector', [0.375, 0.1875, 0.625, 0.1875, 0.625, 0.25, 0.375, 0.25, 0.375, 0.25, 0.625, 0.25, 0.625, 0.5, 0.375, 0.5, 0.375, 0.6875, 0.625, 0.6875, 0.625, 0.75, 0.375, 0.75, 0.375, 0.75, 0.625, 0.75, 0.625, 1.0, 0.375, 1.0, 0.125, 0.6875, 0.375, 0.6875, 0.375, 0.75, 0.125, 0.75, 0.625, 0.6875, 0.875, 0.6875, 0.875, 0.75, 0.625, 0.75, 0.625, 0.5, 0.875, 0.5, 0.875, 0.5625, 0.625, 0.5625, 0.625, 0.5625, 0.875, 0.5625, 0.875, 0.625, 0.625, 0.625, 0.625, 0.625, 0.875, 0.625, 0.875, 0.6875, 0.625, 0.6875, 0.125, 0.5, 0.375, 0.5, 0.375, 0.5625, 0.125, 0.5625, 0.125, 0.5625, 0.375, 0.5625, 0.375, 0.625, 0.125, 0.625, 0.125, 0.625, 0.375, 0.625, 0.375, 0.6875, 0.125, 0.6875, 0.375, 0.5, 0.625, 0.5, 0.625, 0.5625, 0.375, 0.5625, 0.375, 0.5625, 0.625, 0.5625, 0.625, 0.625, 0.375, 0.625, 0.375, 0.625, 0.625, 0.625, 0.625, 0.6875, 0.375, 0.6875, 0.375, 0.0, 0.625, 0.0, 0.625, 0.0625, 0.375, 0.0625, 0.125, 0.5625, 0.125, 0.625, 0.125, 0.625, 0.125, 0.5625, 0.625, 0.1875, 0.375, 0.1875, 0.375, 0.1875, 0.625, 0.1875, 0.375, 0.0625, 0.625, 0.0625, 0.625, 0.125, 0.375, 0.125, 0.625, 0.1875, 0.375, 0.1875, 0.375, 0.1875, 0.625, 0.1875, 0.375, 0.0625, 0.625, 0.0625, 0.625, 0.0625, 0.375, 0.0625, 0.875, 0.6875, 0.875, 0.625, 0.875, 0.625, 0.875, 0.6875, 0.125, 0.625, 0.125, 0.6875, 0.125, 0.6875, 0.125, 0.625, 0.875, 0.625, 0.875, 0.5625, 0.875, 0.5625, 0.875, 0.625, 0.375, 0.125, 0.625, 0.125, 0.625, 0.1875, 0.375, 0.1875, 0.125, 0.5625, 0.125, 0.625, 0.125, 0.625, 0.125, 0.5625, 0.375, 0.125, 0.625, 0.125, 0.625, 0.125, 0.375, 0.125, 0.875, 0.625, 0.875, 0.5625, 0.875, 0.5625, 0.875, 0.625, 0.625, 0.6875, 0.875, 0.6875, 0.875, 0.75, 0.625, 0.75, 0.625, 0.5, 0.875, 0.5, 0.875, 0.5625, 0.625, 0.5625, 0.625, 0.6875, 0.875, 0.6875, 0.875, 0.75, 0.625, 0.75, 0.625, 0.5, 0.875, 0.5, 0.875, 0.5625, 0.625, 0.5625, 0.625, 0.5, 0.875, 0.5, 0.875, 0.5625, 0.625, 0.5625, 0.625, 0.5, 0.875, 0.5, 0.875, 0.5625, 0.625, 0.5625, 0.625, 0.6875, 0.875, 0.6875, 0.875, 0.75, 0.625, 0.75, 0.625, 0.5, 0.875, 0.5, 0.875, 0.5625, 0.625, 0.5625, 0.625, 0.5, 0.625, 0.5625, 0.875, 0.5625, 0.875, 0.5, 0.625, 0.6875, 0.625, 0.75, 0.875, 0.75, 0.875, 0.6875, 0.625, 0.5, 0.875, 0.5, 0.875, 0.5625, 0.625, 0.5625, 0.625, 0.5625, 0.625, 0.5, 0.625, 0.5, 0.625, 0.5625, 0.875, 0.5, 0.875, 0.5625, 0.875, 0.5625, 0.875, 0.5, 0.875, 0.5625, 0.625, 0.5625, 0.625, 0.5625, 0.875, 0.5625, 0.625, 0.5, 0.875, 0.5, 0.875, 0.5, 0.625, 0.5, 0.625, 0.6875, 0.875, 0.6875, 0.875, 0.75, 0.625, 0.75, 0.625, 0.6875, 0.875, 0.6875, 0.875, 0.6875, 0.625, 0.6875, 0.875, 0.75, 0.625, 0.75, 0.625, 0.75, 0.875, 0.75, 0.875, 0.6875, 0.875, 0.75, 0.875, 0.75, 0.875, 0.6875, 0.625, 0.75, 0.625, 0.6875, 0.625, 0.6875, 0.625, 0.75])
me_cube_002.update()

# ---- curves / text
cu_beziercircle_004 = bpy.data.curves.new('BezierCircle.004', 'CURVE')
cu_beziercircle_004.dimensions = '3D'
_sp = cu_beziercircle_004.splines.new('BEZIER'); _sp.bezier_points.add(3)
_sp.bezier_points.foreach_set('co', [-5.852, -0.508, 6.866e-07, -0.8748, 0.492, 8.605e-08, 4.103, -0.508, -5.145e-07, -0.8748, -1.508, 8.605e-08])
_sp.bezier_points.foreach_set('handle_left', [-4.905, -2.249, 5.006e-07, -2.857, 0.492, 3.252e-07, 4.858, 1.325, -6.019e-07, 1.107, -1.508, -1.531e-07])
_sp.bezier_points.foreach_set('handle_right', [-6.8, 1.233, 8.727e-07, 1.107, 0.492, -1.531e-07, 3.348, -2.341, -4.272e-07, -2.857, -1.508, 3.252e-07])
for _p, _l, _r in zip(_sp.bezier_points, ['ALIGNED', 'AUTO', 'ALIGNED', 'AUTO'], ['ALIGNED', 'AUTO', 'ALIGNED', 'AUTO']): _p.handle_left_type = _l; _p.handle_right_type = _r
_sp.order_u = 0
_sp.order_v = 0
_sp.use_cyclic_u = True
cu_beziercircle_004.use_path = True
cu_beziercircle_004.fill_mode = 'FULL'

# ---- objects
ob_cube = bpy.data.objects.new('Cube', me_cube)
ob_beziercircle = bpy.data.objects.new('BezierCircle', cu_beziercircle_004)
ob_cube_001 = bpy.data.objects.new('Cube.001', me_cube_001)
ob_cube_002 = bpy.data.objects.new('Cube.002', me_cube_002)

# ---- transforms, parenting, visibility, modifiers, constraints
ob_cube.location = (0.0, 0.0, 0.0)
ob_cube.lock_rotations_4d = False
ob_cube.empty_display_type = 'ARROWS'
ob_cube.lineart.crease_threshold = 0.0
_m = ob_cube.modifiers.new('Mirror', 'MIRROR')
_m.use_axis = (False, False, False)
ob_beziercircle.location = (0.6837, 1.394, 0.1482)
ob_beziercircle.rotation_euler = (1.571, -4.371e-08, 3.142)
ob_cube_001.location = (-7.027, 2.964, 0.05644)
ob_cube_001.scale = (0.1676, 0.8043, 0.07202)
_m = ob_cube_001.modifiers.new('Array', 'ARRAY')
_m.count = 40
_m = ob_cube_001.modifiers.new('Curve', 'CURVE')
_m.object = ob_beziercircle
ob_cube_002.location = (-7.027, -3.028, 0.05644)
ob_cube_002.scale = (0.1676, 0.8043, 0.07202)
_m = ob_cube_002.modifiers.new('Array', 'ARRAY')
_m.count = 40
_m = ob_cube_002.modifiers.new('Curve', 'CURVE')
_m.object = ob_beziercircle

# ---- collection membership
col_collection.objects.link(ob_cube)
col_collection.objects.link(ob_beziercircle)
col_collection.objects.link(ob_cube_001)
col_collection.objects.link(ob_cube_002)

# ---- scene / render settings (as saved in the file)
scene.frame_start = 1; scene.frame_end = 250; scene.frame_set(1)
scene.render.engine = 'BLENDER_EEVEE_NEXT'
scene.cycles.sampling_pattern = 'TABULATED_SOBOL'
scene.view_settings.view_transform = 'Filmic'
bpy.context.view_layer.update()

# ---- added for rendering (the .blend has no active camera and no usable light): camera, sun
cam_auto = bpy.data.cameras.new('AutoCamera')
cam_auto.lens = 50.0
cam_auto.sensor_width = 36.0
cam_auto.clip_end = 1000.0
ob_auto_camera = bpy.data.objects.new('AutoCamera', cam_auto)
scene.collection.objects.link(ob_auto_camera)
ob_auto_camera.location = (16.391, -17.357, 11.6019)
ob_auto_camera.rotation_euler = (1.09748, -7.21219e-08, 0.694738)
scene.camera = ob_auto_camera
light_auto_sun = bpy.data.lights.new('AutoSun', 'SUN')
light_auto_sun.energy = 3.0
light_auto_sun.angle = 0.0523599
ob_auto_sun = bpy.data.objects.new('AutoSun', light_auto_sun)
scene.collection.objects.link(ob_auto_sun)
ob_auto_sun.rotation_euler = (0.872665, 0.174533, 0.523599)
bpy.context.view_layer.update()
